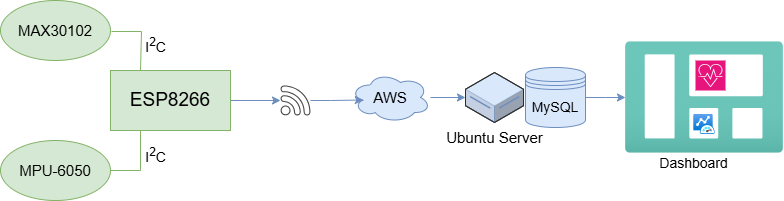

The diagram above was exported from draw.io. Its source (the exported page's mxGraphModel, read from the mxfile embedded in the PNG):
<mxGraphModel dx="1434" dy="738" grid="1" gridSize="10" guides="1" tooltips="1" connect="1" arrows="1" fold="1" page="1" pageScale="1" pageWidth="827" pageHeight="1169" math="0" shadow="0">
  <root>
    <mxCell id="0" />
    <mxCell id="1" parent="0" />
    <mxCell id="6iuDi9rLRhfNYlZCy5Jg-10" style="edgeStyle=orthogonalEdgeStyle;rounded=0;orthogonalLoop=1;jettySize=auto;html=1;fillColor=#dae8fc;strokeColor=#6c8ebf;" edge="1" parent="1" source="6iuDi9rLRhfNYlZCy5Jg-1" target="6iuDi9rLRhfNYlZCy5Jg-9">
      <mxGeometry relative="1" as="geometry" />
    </mxCell>
    <mxCell id="6iuDi9rLRhfNYlZCy5Jg-1" value="&lt;font style=&quot;font-size: 19px;&quot;&gt;ESP8266&lt;/font&gt;" style="rounded=0;whiteSpace=wrap;html=1;fillColor=#d5e8d4;strokeColor=#82b366;" vertex="1" parent="1">
      <mxGeometry x="135" y="330" width="120" height="60" as="geometry" />
    </mxCell>
    <mxCell id="6iuDi9rLRhfNYlZCy5Jg-2" value="&lt;font style=&quot;font-size: 15px;&quot;&gt;MAX30102&lt;/font&gt;" style="ellipse;whiteSpace=wrap;html=1;fillColor=#d5e8d4;strokeColor=#82b366;" vertex="1" parent="1">
      <mxGeometry x="25" y="260" width="110" height="60" as="geometry" />
    </mxCell>
    <mxCell id="6iuDi9rLRhfNYlZCy5Jg-6" value="&lt;font style=&quot;font-size: 15px;&quot;&gt;MPU-6050&lt;/font&gt;" style="ellipse;whiteSpace=wrap;html=1;fillColor=#d5e8d4;strokeColor=#82b366;" vertex="1" parent="1">
      <mxGeometry x="25" y="400" width="110" height="60" as="geometry" />
    </mxCell>
    <mxCell id="6iuDi9rLRhfNYlZCy5Jg-7" value="" style="endArrow=none;html=1;rounded=0;entryX=0.25;entryY=1;entryDx=0;entryDy=0;fillColor=#d5e8d4;strokeColor=#82b366;" edge="1" parent="1" target="6iuDi9rLRhfNYlZCy5Jg-1">
      <mxGeometry width="50" height="50" relative="1" as="geometry">
        <mxPoint x="135" y="430" as="sourcePoint" />
        <mxPoint x="185" y="380" as="targetPoint" />
        <Array as="points">
          <mxPoint x="165" y="430" />
        </Array>
      </mxGeometry>
    </mxCell>
    <mxCell id="6iuDi9rLRhfNYlZCy5Jg-8" value="" style="endArrow=none;html=1;rounded=0;entryX=0.25;entryY=0;entryDx=0;entryDy=0;fillColor=#d5e8d4;strokeColor=#82b366;" edge="1" parent="1" target="6iuDi9rLRhfNYlZCy5Jg-1">
      <mxGeometry width="50" height="50" relative="1" as="geometry">
        <mxPoint x="136" y="291" as="sourcePoint" />
        <mxPoint x="166" y="251" as="targetPoint" />
        <Array as="points">
          <mxPoint x="166" y="291" />
        </Array>
      </mxGeometry>
    </mxCell>
    <mxCell id="6iuDi9rLRhfNYlZCy5Jg-9" value="" style="sketch=0;pointerEvents=1;shadow=0;dashed=0;html=1;strokeColor=none;fillColor=#434445;aspect=fixed;labelPosition=center;verticalLabelPosition=bottom;verticalAlign=top;align=center;outlineConnect=0;shape=mxgraph.vvd.wi_fi;" vertex="1" parent="1">
      <mxGeometry x="305" y="345" width="30" height="30" as="geometry" />
    </mxCell>
    <mxCell id="6iuDi9rLRhfNYlZCy5Jg-17" value="" style="edgeStyle=orthogonalEdgeStyle;rounded=0;orthogonalLoop=1;jettySize=auto;html=1;fillColor=#dae8fc;strokeColor=#6c8ebf;" edge="1" parent="1" source="6iuDi9rLRhfNYlZCy5Jg-12" target="6iuDi9rLRhfNYlZCy5Jg-16">
      <mxGeometry relative="1" as="geometry" />
    </mxCell>
    <mxCell id="6iuDi9rLRhfNYlZCy5Jg-12" value="&lt;font style=&quot;font-size: 15px;&quot;&gt;AWS&lt;/font&gt;" style="ellipse;shape=cloud;whiteSpace=wrap;html=1;fillColor=#dae8fc;strokeColor=#6c8ebf;" vertex="1" parent="1">
      <mxGeometry x="375" y="332" width="80" height="50" as="geometry" />
    </mxCell>
    <mxCell id="6iuDi9rLRhfNYlZCy5Jg-13" style="edgeStyle=orthogonalEdgeStyle;rounded=0;orthogonalLoop=1;jettySize=auto;html=1;entryX=0.16;entryY=0.55;entryDx=0;entryDy=0;entryPerimeter=0;fillColor=#dae8fc;strokeColor=#6c8ebf;" edge="1" parent="1" source="6iuDi9rLRhfNYlZCy5Jg-9" target="6iuDi9rLRhfNYlZCy5Jg-12">
      <mxGeometry relative="1" as="geometry" />
    </mxCell>
    <mxCell id="6iuDi9rLRhfNYlZCy5Jg-21" value="" style="edgeStyle=orthogonalEdgeStyle;rounded=0;orthogonalLoop=1;jettySize=auto;html=1;fillColor=#dae8fc;strokeColor=#6c8ebf;" edge="1" parent="1" source="6iuDi9rLRhfNYlZCy5Jg-14" target="6iuDi9rLRhfNYlZCy5Jg-20">
      <mxGeometry relative="1" as="geometry" />
    </mxCell>
    <mxCell id="6iuDi9rLRhfNYlZCy5Jg-14" value="&lt;font style=&quot;font-size: 14px;&quot;&gt;MySQL&lt;/font&gt;" style="shape=datastore;whiteSpace=wrap;html=1;fillColor=#dae8fc;strokeColor=#6c8ebf;" vertex="1" parent="1">
      <mxGeometry x="550" y="327" width="60" height="60" as="geometry" />
    </mxCell>
    <mxCell id="6iuDi9rLRhfNYlZCy5Jg-16" value="&lt;font style=&quot;font-size: 15px;&quot;&gt;Ubuntu Server&lt;/font&gt;" style="verticalLabelPosition=bottom;html=1;verticalAlign=top;strokeWidth=1;align=center;outlineConnect=0;dashed=0;outlineConnect=0;shape=mxgraph.aws3d.dataServer;strokeColor=#6c8ebf;aspect=fixed;fillColor=#dae8fc;" vertex="1" parent="1">
      <mxGeometry x="490" y="332" width="58.02" height="50" as="geometry" />
    </mxCell>
    <mxCell id="6iuDi9rLRhfNYlZCy5Jg-18" value="&lt;font style=&quot;font-size: 14px;&quot;&gt;I&lt;sup&gt;2&lt;/sup&gt;C&lt;/font&gt;" style="text;html=1;align=center;verticalAlign=middle;resizable=0;points=[];autosize=1;strokeColor=none;fillColor=none;" vertex="1" parent="1">
      <mxGeometry x="160" y="290" width="40" height="30" as="geometry" />
    </mxCell>
    <mxCell id="6iuDi9rLRhfNYlZCy5Jg-19" value="&lt;font style=&quot;font-size: 14px;&quot;&gt;I&lt;sup&gt;2&lt;/sup&gt;C&lt;/font&gt;" style="text;html=1;align=center;verticalAlign=middle;resizable=0;points=[];autosize=1;strokeColor=none;fillColor=none;" vertex="1" parent="1">
      <mxGeometry x="160" y="400" width="40" height="30" as="geometry" />
    </mxCell>
    <mxCell id="6iuDi9rLRhfNYlZCy5Jg-20" value="" style="image;aspect=fixed;html=1;points=[];align=center;fontSize=12;image=img/lib/azure2/general/Dashboard.svg;" vertex="1" parent="1">
      <mxGeometry x="650" y="301.23" width="158" height="111.53" as="geometry" />
    </mxCell>
    <mxCell id="6iuDi9rLRhfNYlZCy5Jg-22" value="" style="sketch=0;points=[[0,0,0],[0.25,0,0],[0.5,0,0],[0.75,0,0],[1,0,0],[0,1,0],[0.25,1,0],[0.5,1,0],[0.75,1,0],[1,1,0],[0,0.25,0],[0,0.5,0],[0,0.75,0],[1,0.25,0],[1,0.5,0],[1,0.75,0]];points=[[0,0,0],[0.25,0,0],[0.5,0,0],[0.75,0,0],[1,0,0],[0,1,0],[0.25,1,0],[0.5,1,0],[0.75,1,0],[1,1,0],[0,0.25,0],[0,0.5,0],[0,0.75,0],[1,0.25,0],[1,0.5,0],[1,0.75,0]];outlineConnect=0;fontColor=#232F3E;fillColor=#E7157B;strokeColor=#ffffff;dashed=0;verticalLabelPosition=bottom;verticalAlign=top;align=center;html=1;fontSize=12;fontStyle=0;aspect=fixed;shape=mxgraph.aws4.resourceIcon;resIcon=mxgraph.aws4.personal_health_dashboard;" vertex="1" parent="1">
      <mxGeometry x="720" y="320" width="30" height="30" as="geometry" />
    </mxCell>
    <mxCell id="6iuDi9rLRhfNYlZCy5Jg-23" value="" style="image;aspect=fixed;html=1;points=[];align=center;fontSize=12;image=img/lib/azure2/other/Azure_Monitor_Dashboard.svg;" vertex="1" parent="1">
      <mxGeometry x="718.24" y="374" width="21.52" height="20" as="geometry" />
    </mxCell>
    <mxCell id="6iuDi9rLRhfNYlZCy5Jg-24" value="&lt;font style=&quot;font-size: 14px;&quot;&gt;Dashboard&amp;nbsp;&lt;/font&gt;" style="text;html=1;align=center;verticalAlign=middle;resizable=0;points=[];autosize=1;strokeColor=none;fillColor=none;" vertex="1" parent="1">
      <mxGeometry x="670" y="408" width="100" height="30" as="geometry" />
    </mxCell>
  </root>
</mxGraphModel>